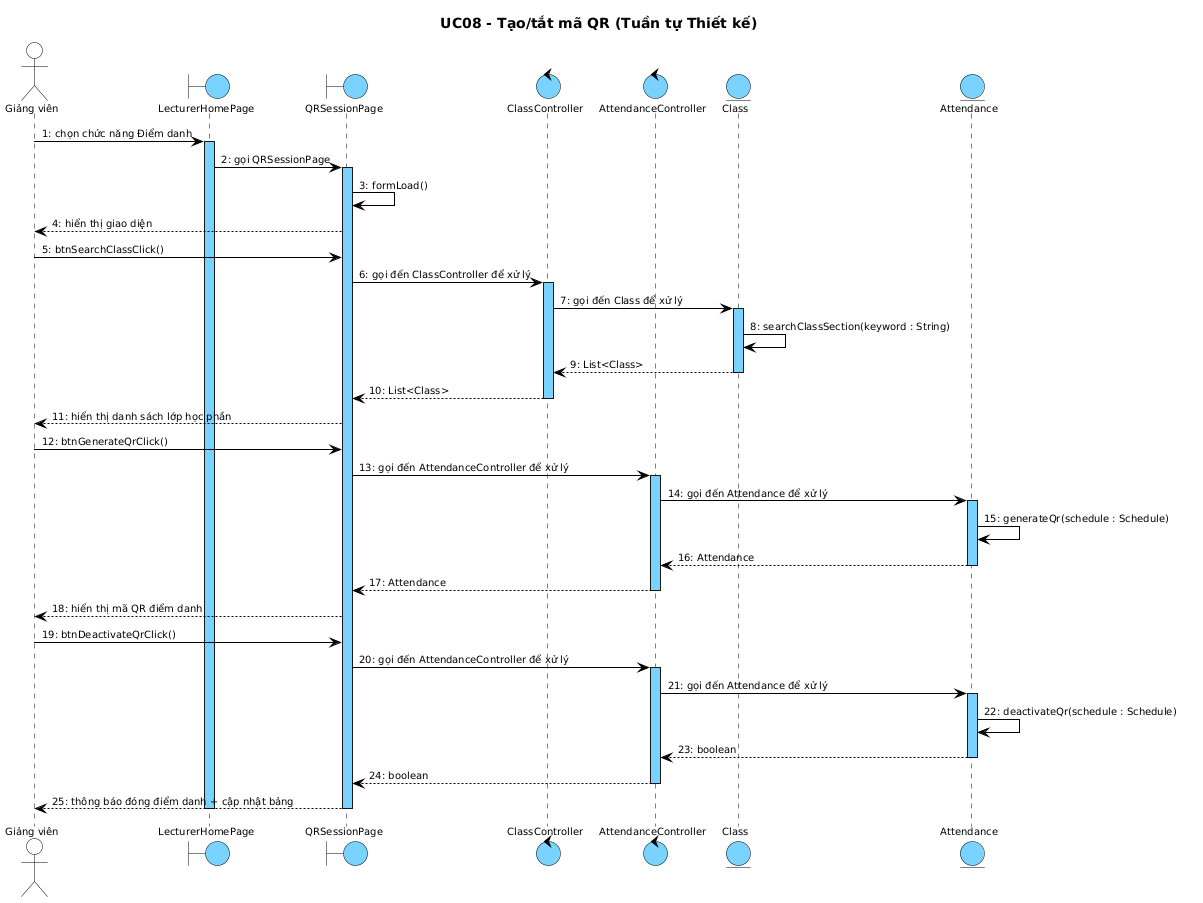

The diagram above was rendered by PlantUML. Its source (embedded in the PNG):
@startuml
skinparam shadowing false
skinparam SequenceMessageAlign left
skinparam SequenceLifeLineBackgroundColor #7AD2FF
skinparam SequenceLifeLineBorderColor #000000
<style>
sequenceDiagram {
  Shadowing 0
  RoundCorner 0
  FontName "Arial"
  FontSize 10
  FontColor #000000
  boundary { BackgroundColor #7AD2FF; LineColor #000000 }
  control { BackgroundColor #7AD2FF; LineColor #000000 }
  entity { BackgroundColor #7AD2FF; LineColor #000000 }
  actor { BackgroundColor transparent; LineColor #000000 }
  lifeline { LineColor #000000; LineStyle 5-5 }
  arrow { LineColor #000000; LineThickness 1; FontSize 10 }
}
</style>
title UC08 - Tạo/tắt mã QR (Tuần tự Thiết kế)

actor "Giảng viên" as GV
boundary LecturerHomePage
boundary QRSessionPage
control ClassController
control AttendanceController
entity Class
entity Attendance

GV -> LecturerHomePage : 1: chọn chức năng Điểm danh
activate LecturerHomePage
LecturerHomePage -> QRSessionPage : 2: gọi QRSessionPage
activate QRSessionPage
QRSessionPage -> QRSessionPage : 3: formLoad()
QRSessionPage --> GV : 4: hiển thị giao diện
GV -> QRSessionPage : 5: btnSearchClassClick()
QRSessionPage -> ClassController : 6: gọi đến ClassController để xử lý
activate ClassController
ClassController -> Class : 7: gọi đến Class để xử lý
activate Class
Class -> Class : 8: searchClassSection(keyword : String)
Class --> ClassController : 9: List<Class>
deactivate Class
ClassController --> QRSessionPage : 10: List<Class>
deactivate ClassController
QRSessionPage --> GV : 11: hiển thị danh sách lớp học phần
GV -> QRSessionPage : 12: btnGenerateQrClick()
QRSessionPage -> AttendanceController : 13: gọi đến AttendanceController để xử lý
activate AttendanceController
AttendanceController -> Attendance : 14: gọi đến Attendance để xử lý
activate Attendance
Attendance -> Attendance : 15: generateQr(schedule : Schedule)
Attendance --> AttendanceController : 16: Attendance
deactivate Attendance
AttendanceController --> QRSessionPage : 17: Attendance
deactivate AttendanceController
QRSessionPage --> GV : 18: hiển thị mã QR điểm danh
GV -> QRSessionPage : 19: btnDeactivateQrClick()
QRSessionPage -> AttendanceController : 20: gọi đến AttendanceController để xử lý
activate AttendanceController
AttendanceController -> Attendance : 21: gọi đến Attendance để xử lý
activate Attendance
Attendance -> Attendance : 22: deactivateQr(schedule : Schedule)
Attendance --> AttendanceController : 23: boolean
deactivate Attendance
AttendanceController --> QRSessionPage : 24: boolean
deactivate AttendanceController
QRSessionPage --> GV : 25: thông báo đóng điểm danh + cập nhật bảng
deactivate QRSessionPage
deactivate LecturerHomePage
@enduml